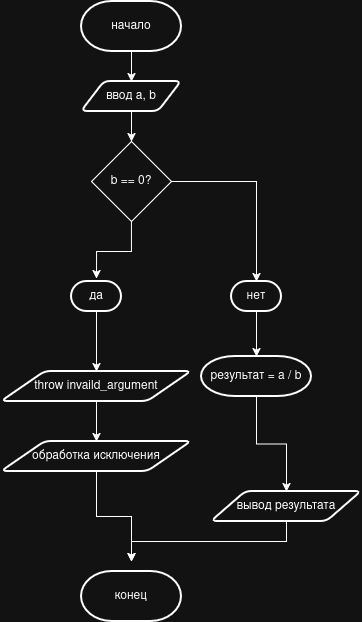

The diagram above was exported from draw.io. Its source (the exported page's mxGraphModel, read from the mxfile embedded in the PNG):
<mxGraphModel dx="565" dy="608" grid="1" gridSize="10" guides="1" tooltips="1" connect="1" arrows="1" fold="1" page="1" pageScale="1" pageWidth="827" pageHeight="1169" math="0" shadow="0">
  <root>
    <mxCell id="0" />
    <mxCell id="1" parent="0" />
    <mxCell id="SnvVI157fiGVkK_KJcAX-3" edge="1" parent="1" source="SnvVI157fiGVkK_KJcAX-1" style="edgeStyle=orthogonalEdgeStyle;rounded=0;orthogonalLoop=1;jettySize=auto;html=1;exitX=0.5;exitY=1;exitDx=0;exitDy=0;exitPerimeter=0;entryX=0.5;entryY=0;entryDx=0;entryDy=0;defaultLabelBackgroundColor=page;labelPadding=0 4;" target="SnvVI157fiGVkK_KJcAX-2">
      <mxGeometry relative="1" as="geometry" />
    </mxCell>
    <mxCell id="SnvVI157fiGVkK_KJcAX-1" parent="1" style="strokeWidth=2;html=1;shape=mxgraph.flowchart.terminator;whiteSpace=wrap;" value="начало" vertex="1">
      <mxGeometry height="50" width="100" x="350" y="200" as="geometry" />
    </mxCell>
    <mxCell id="SnvVI157fiGVkK_KJcAX-5" edge="1" parent="1" source="SnvVI157fiGVkK_KJcAX-2" style="edgeStyle=orthogonalEdgeStyle;rounded=0;orthogonalLoop=1;jettySize=auto;html=1;exitX=0.5;exitY=1;exitDx=0;exitDy=0;entryX=0.5;entryY=0;entryDx=0;entryDy=0;defaultLabelBackgroundColor=page;labelPadding=0 4;" target="SnvVI157fiGVkK_KJcAX-4">
      <mxGeometry relative="1" as="geometry" />
    </mxCell>
    <mxCell id="SnvVI157fiGVkK_KJcAX-2" parent="1" style="shape=parallelogram;html=1;strokeWidth=2;perimeter=parallelogramPerimeter;whiteSpace=wrap;rounded=1;arcSize=12;size=0.23;" value="ввод а, b" vertex="1">
      <mxGeometry height="30" width="100" x="350" y="280" as="geometry" />
    </mxCell>
    <mxCell id="SnvVI157fiGVkK_KJcAX-4" parent="1" style="rhombus;whiteSpace=wrap;html=1;shapeInside=1;" value="b == 0?" vertex="1">
      <mxGeometry height="80" width="80" x="360" y="340" as="geometry" />
    </mxCell>
    <mxCell id="SnvVI157fiGVkK_KJcAX-14" edge="1" parent="1" source="SnvVI157fiGVkK_KJcAX-6" style="edgeStyle=orthogonalEdgeStyle;rounded=0;orthogonalLoop=1;jettySize=auto;html=1;exitX=0.5;exitY=1;exitDx=0;exitDy=0;exitPerimeter=0;entryX=0.5;entryY=0;entryDx=0;entryDy=0;defaultLabelBackgroundColor=page;labelPadding=0 4;" target="SnvVI157fiGVkK_KJcAX-13">
      <mxGeometry relative="1" as="geometry" />
    </mxCell>
    <mxCell id="SnvVI157fiGVkK_KJcAX-6" parent="1" style="strokeWidth=2;html=1;shape=mxgraph.flowchart.terminator;whiteSpace=wrap;" value="да" vertex="1">
      <mxGeometry height="30" width="50" x="340" y="480" as="geometry" />
    </mxCell>
    <mxCell id="SnvVI157fiGVkK_KJcAX-8" edge="1" parent="1" source="SnvVI157fiGVkK_KJcAX-4" style="edgeStyle=orthogonalEdgeStyle;rounded=0;orthogonalLoop=1;jettySize=auto;html=1;exitX=0.5;exitY=1;exitDx=0;exitDy=0;entryX=0.501;entryY=-0.095;entryDx=0;entryDy=0;entryPerimeter=0;defaultLabelBackgroundColor=page;labelPadding=0 4;" target="SnvVI157fiGVkK_KJcAX-6">
      <mxGeometry relative="1" as="geometry" />
    </mxCell>
    <mxCell id="SnvVI157fiGVkK_KJcAX-9" parent="1" style="strokeWidth=2;html=1;shape=mxgraph.flowchart.terminator;whiteSpace=wrap;" value="нет" vertex="1">
      <mxGeometry height="30" width="50" x="500" y="480" as="geometry" />
    </mxCell>
    <mxCell id="SnvVI157fiGVkK_KJcAX-10" edge="1" parent="1" source="SnvVI157fiGVkK_KJcAX-4" style="edgeStyle=orthogonalEdgeStyle;rounded=0;orthogonalLoop=1;jettySize=auto;html=1;exitX=1;exitY=0.5;exitDx=0;exitDy=0;entryX=0.5;entryY=0;entryDx=0;entryDy=0;entryPerimeter=0;defaultLabelBackgroundColor=page;labelPadding=0 4;" target="SnvVI157fiGVkK_KJcAX-9">
      <mxGeometry relative="1" as="geometry" />
    </mxCell>
    <mxCell id="SnvVI157fiGVkK_KJcAX-16" edge="1" parent="1" source="SnvVI157fiGVkK_KJcAX-11" style="edgeStyle=orthogonalEdgeStyle;rounded=0;orthogonalLoop=1;jettySize=auto;html=1;exitX=0.5;exitY=1;exitDx=0;exitDy=0;exitPerimeter=0;entryX=0.5;entryY=0;entryDx=0;entryDy=0;defaultLabelBackgroundColor=page;labelPadding=0 4;" target="SnvVI157fiGVkK_KJcAX-15">
      <mxGeometry relative="1" as="geometry" />
    </mxCell>
    <mxCell id="SnvVI157fiGVkK_KJcAX-11" parent="1" style="strokeWidth=2;html=1;shape=mxgraph.flowchart.terminator;whiteSpace=wrap;" value="результат = a / b" vertex="1">
      <mxGeometry height="40" width="110" x="470" y="555" as="geometry" />
    </mxCell>
    <mxCell id="SnvVI157fiGVkK_KJcAX-12" edge="1" parent="1" source="SnvVI157fiGVkK_KJcAX-9" style="edgeStyle=orthogonalEdgeStyle;rounded=0;orthogonalLoop=1;jettySize=auto;html=1;exitX=0.5;exitY=1;exitDx=0;exitDy=0;exitPerimeter=0;entryX=0.5;entryY=0;entryDx=0;entryDy=0;entryPerimeter=0;defaultLabelBackgroundColor=page;labelPadding=0 4;" target="SnvVI157fiGVkK_KJcAX-11">
      <mxGeometry relative="1" as="geometry" />
    </mxCell>
    <mxCell id="SnvVI157fiGVkK_KJcAX-21" edge="1" parent="1" source="SnvVI157fiGVkK_KJcAX-13" style="edgeStyle=orthogonalEdgeStyle;rounded=0;orthogonalLoop=1;jettySize=auto;html=1;exitX=0.5;exitY=1;exitDx=0;exitDy=0;entryX=0.5;entryY=0;entryDx=0;entryDy=0;defaultLabelBackgroundColor=page;labelPadding=0 4;" target="SnvVI157fiGVkK_KJcAX-20">
      <mxGeometry relative="1" as="geometry" />
    </mxCell>
    <mxCell id="SnvVI157fiGVkK_KJcAX-13" parent="1" style="shape=parallelogram;html=1;strokeWidth=2;perimeter=parallelogramPerimeter;whiteSpace=wrap;rounded=1;arcSize=12;size=0.23;" value="throw invaild_argument" vertex="1">
      <mxGeometry height="30" width="190" x="270" y="570" as="geometry" />
    </mxCell>
    <mxCell id="SnvVI157fiGVkK_KJcAX-18" edge="1" parent="1" source="SnvVI157fiGVkK_KJcAX-15" style="edgeStyle=orthogonalEdgeStyle;rounded=0;orthogonalLoop=1;jettySize=auto;html=1;defaultLabelBackgroundColor=page;labelPadding=0 4;">
      <mxGeometry relative="1" as="geometry">
        <Array as="points">
          <mxPoint x="555" y="740" />
          <mxPoint x="400" y="740" />
        </Array>
        <mxPoint x="400" y="760" as="targetPoint" />
      </mxGeometry>
    </mxCell>
    <mxCell id="SnvVI157fiGVkK_KJcAX-15" parent="1" style="shape=parallelogram;html=1;strokeWidth=2;perimeter=parallelogramPerimeter;whiteSpace=wrap;rounded=1;arcSize=12;size=0.23;" value="вывод результата" vertex="1">
      <mxGeometry height="30" width="150" x="480" y="690" as="geometry" />
    </mxCell>
    <mxCell id="SnvVI157fiGVkK_KJcAX-17" parent="1" style="strokeWidth=2;html=1;shape=mxgraph.flowchart.terminator;whiteSpace=wrap;" value="конец" vertex="1">
      <mxGeometry height="50" width="100" x="350" y="770" as="geometry" />
    </mxCell>
    <mxCell id="SnvVI157fiGVkK_KJcAX-22" edge="1" parent="1" source="SnvVI157fiGVkK_KJcAX-20" style="edgeStyle=orthogonalEdgeStyle;rounded=0;orthogonalLoop=1;jettySize=auto;html=1;exitX=0.5;exitY=1;exitDx=0;exitDy=0;defaultLabelBackgroundColor=page;labelPadding=0 4;">
      <mxGeometry relative="1" as="geometry">
        <mxPoint x="399.9999999999999" y="760" as="targetPoint" />
      </mxGeometry>
    </mxCell>
    <mxCell id="SnvVI157fiGVkK_KJcAX-20" parent="1" style="shape=parallelogram;html=1;strokeWidth=2;perimeter=parallelogramPerimeter;whiteSpace=wrap;rounded=1;arcSize=12;size=0.23;" value="обработка исключения" vertex="1">
      <mxGeometry height="30" width="190" x="270" y="640" as="geometry" />
    </mxCell>
  </root>
</mxGraphModel>